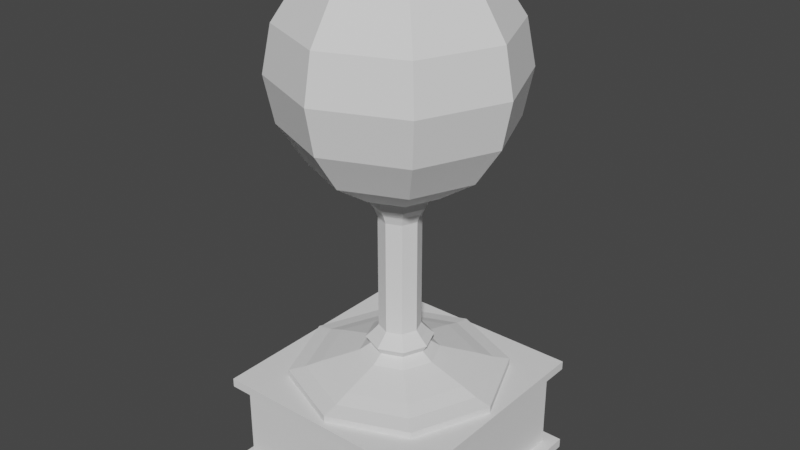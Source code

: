 # Source: trophysphere.blend  (saved by Blender 2.80.75; exported with 4.5.12 LTS)
import bpy
from mathutils import Matrix  # noqa: F401  (used for matrix-valued properties, if any)

bpy.ops.wm.read_factory_settings(use_empty=True)
scene = bpy.context.scene
scene.name = 'Scene'

# ---- collections
col_collection = bpy.data.collections.new('Collection'); scene.collection.children.link(col_collection)

# ---- world
world_world = bpy.data.worlds.new('World'); scene.world = world_world
world_world.use_nodes = True; world_world.node_tree.nodes.clear()
_N = world_world.node_tree.nodes; _L = world_world.node_tree.links
n0 = _N.new('ShaderNodeOutputWorld'); n0.name = 'World Output'; n0.location = (300, 300)
n1 = _N.new('ShaderNodeBackground'); n1.name = 'Background'; n1.location = (10, 300)
n1.inputs[0].default_value = (0.05088, 0.05088, 0.05088, 1.0)
_L.new(n1.outputs[0], n0.inputs[0])
n0.is_active_output = True
world_world.color = (0.05088, 0.05088, 0.05088)
world_world.use_sun_shadow = False
world_world.sun_shadow_jitter_overblur = 0.0

# ---- meshes
me_plane_001 = bpy.data.meshes.new('Plane.001')
me_plane_001.from_pydata([(-1.0, -1.0, 0.0), (1.0, -1.0, 0.0), (-1.0, 1.0, 0.0), (1.0, 1.0, 0.0), (-1.0, 1.0, 0.08276), (-1.0, -1.0, 0.08276), (1.0, -1.0, 0.08276), (1.0, 1.0, 0.08276), (-0.8892, 0.8892, 0.08276), (-0.8892, -0.8892, 0.08276), (0.8892, -0.8892, 0.08276), (0.8892, 0.8892, 0.08276), (-0.8892, 0.8892, 0.8268), (-0.8892, -0.8892, 0.8268), (0.8892, -0.8892, 0.8268), (0.8892, 0.8892, 0.8268), (-0.978, 0.978, 0.8268), (-0.978, -0.978, 0.8268), (0.978, -0.978, 0.8268), (0.978, 0.978, 0.8268), (-0.978, 0.978, 0.9026), (-0.978, -0.978, 0.9026), (0.978, -0.978, 0.9026), (0.978, 0.978, 0.9026), (0.6545, -0.6545, 0.9627), (-1.378e-07, -0.9256, 0.8988), (0.9256, 1.967e-08, 0.9627), (-0.6545, -0.6545, 0.8988), (0.6545, 0.6545, 0.9627), (-0.9256, 7.116e-08, 0.8988), (-5.69e-08, 0.9256, 0.9627), (-0.6545, 0.6545, 0.8988), (-0.6545, 0.6545, 0.9627), (-5.69e-08, 0.9256, 0.8988), (-0.9256, 7.116e-08, 0.9627), (0.6545, 0.6545, 0.8988), (-0.6545, -0.6545, 0.9627), (0.9256, 1.967e-08, 0.8988), (-1.378e-07, -0.9256, 0.9627), (0.6545, -0.6545, 0.8988), (-0.6545, -0.6545, 0.9627), (-0.9256, 7.116e-08, 0.9627), (-0.6545, 0.6545, 0.9627), (-5.69e-08, 0.9256, 0.9627), (0.6545, 0.6545, 0.9627), (0.9256, 1.967e-08, 0.9627), (-1.378e-07, -0.9256, 0.9627), (0.6545, -0.6545, 0.9627), (-1.378e-07, -0.9256, 0.9627), (-0.6545, -0.6545, 0.9627), (-0.9256, 7.116e-08, 0.9627), (-0.6545, 0.6545, 0.9627), (-5.69e-08, 0.9256, 0.9627), (0.6545, 0.6545, 0.9627), (0.9256, 1.967e-08, 0.9627), (0.6545, -0.6545, 0.9627), (0.5553, -0.5553, 0.99), (-1.248e-07, -0.7853, 0.99), (0.7853, 1.669e-08, 0.99), (0.5553, 0.5553, 0.99), (-5.618e-08, 0.7853, 0.99), (-0.5553, 0.5553, 0.99), (-0.7853, 6.038e-08, 0.99), (-0.5553, -0.5553, 0.99), (0.4634, -0.4634, 1.035), (-1.09e-07, -0.6553, 1.035), (0.6553, 1.392e-08, 1.035), (0.4634, 0.4634, 1.035), (-5.169e-08, 0.6553, 1.035), (-0.4634, 0.4634, 1.035), (-0.6553, 5.038e-08, 1.035), (-0.4634, -0.4634, 1.035), (0.4634, -0.4634, 1.035), (-1.09e-07, -0.6553, 1.035), (0.6553, 1.392e-08, 1.035), (0.4634, 0.4634, 1.035), (-5.169e-08, 0.6553, 1.035), (-0.4634, 0.4634, 1.035), (-0.6553, 5.038e-08, 1.035), (-0.4634, -0.4634, 1.035), (0.3505, -0.3505, 1.081), (-9.319e-08, -0.4957, 1.081), (0.4957, 9.625e-09, 1.081), (0.3505, 0.3505, 1.081), (-4.986e-08, 0.4957, 1.081), (-0.3505, 0.3505, 1.081), (-0.4957, 3.72e-08, 1.081), (-0.3505, -0.3505, 1.081), (0.2371, -0.2371, 1.128), (-7.407e-08, -0.3354, 1.128), (0.3354, 6.512e-09, 1.128), (0.2371, 0.2371, 1.128), (-4.476e-08, 0.3354, 1.128), (-0.2371, 0.2371, 1.128), (-0.3354, 2.517e-08, 1.128), (-0.2371, -0.2371, 1.128), (0.1694, -0.1694, 1.193), (-6.621e-08, -0.2395, 1.193), (0.2395, 4.118e-09, 1.193), (0.1694, 0.1694, 1.193), (-4.527e-08, 0.2395, 1.193), (-0.1694, 0.1694, 1.193), (-0.2395, 1.744e-08, 1.193), (-0.1694, -0.1694, 1.193), (0.2005, -0.2005, 1.257), (-7.292e-08, -0.2836, 1.257), (0.2836, 5.562e-09, 1.257), (0.2005, 0.2005, 1.257), (-4.812e-08, 0.2836, 1.257), (-0.2005, 0.2005, 1.257), (-0.2836, 2.134e-08, 1.257), (-0.2005, -0.2005, 1.257), (0.16, -0.16, 1.31), (-7.12e-08, -0.2263, 1.31), (0.2263, 3.307e-09, 1.31), (0.16, 0.16, 1.31), (-5.142e-08, 0.2263, 1.31), (-0.16, 0.16, 1.31), (-0.2263, 1.59e-08, 1.31), (-0.16, -0.16, 1.31), (0.1236, -0.1236, 1.366), (-6.068e-08, -0.1747, 1.366), (0.1747, 8.577e-10, 1.366), (0.1236, 0.1236, 1.366), (-4.54e-08, 0.1747, 1.366), (-0.1236, 0.1236, 1.366), (-0.1747, 1.058e-08, 1.366), (-0.1236, -0.1236, 1.366), (0.1236, -0.1236, 1.432), (-4.935e-08, -0.1747, 1.432), (0.1747, 8.577e-10, 1.432), (0.1236, 0.1236, 1.432), (-3.407e-08, 0.1747, 1.432), (-0.1236, 0.1236, 1.432), (-0.1747, 1.058e-08, 1.432), (-0.1236, -0.1236, 1.432), (0.1236, -0.1236, 2.348), (-2.075e-07, -0.1747, 2.348), (0.1747, 8.577e-10, 2.348), (0.1236, 0.1236, 2.348), (-1.922e-07, 0.1747, 2.348), (-0.1236, 0.1236, 2.348), (-0.1747, 1.058e-08, 2.348), (-0.1236, -0.1236, 2.348), (0.1422, -0.1422, 2.422), (-2.361e-07, -0.2011, 2.422), (0.2011, 2.25e-09, 2.422), (0.1422, 0.1422, 2.422), (-2.185e-07, 0.2011, 2.422), (-0.1422, 0.1422, 2.422), (-0.2011, 1.344e-08, 2.422), (-0.1422, -0.1422, 2.422), (0.169, -0.169, 2.479), (-2.402e-07, -0.239, 2.479), (0.239, 6.188e-09, 2.479), (0.169, 0.169, 2.479), (-2.193e-07, 0.239, 2.479), (-0.169, 0.169, 2.479), (-0.239, 1.949e-08, 2.479), (-0.169, -0.169, 2.479), (0.169, -0.169, 2.531), (-2.306e-07, -0.239, 2.531), (0.239, 6.188e-09, 2.531), (0.169, 0.169, 2.531), (-2.097e-07, 0.239, 2.531), (-0.169, 0.169, 2.531), (-0.239, 1.949e-08, 2.531), (-0.169, -0.169, 2.531), (0.1351, -0.1351, 2.571), (-2.184e-07, -0.1911, 2.571), (0.1911, 1.588e-09, 2.571), (0.1351, 0.1351, 2.571), (-2.017e-07, 0.1911, 2.571), (-0.1351, 0.1351, 2.571), (-0.1911, 1.222e-08, 2.571), (-0.1351, -0.1351, 2.571), (0.0, 1.0, 3.533), (-1.068e-07, 4.423e-08, 4.533), (0.2706, 0.2706, 4.456), (0.5, 0.5, 4.24), (0.6533, 0.6533, 3.915), (0.7071, 0.7071, 3.533), (0.6533, 0.6533, 3.15), (0.5, 0.5, 2.825), (0.2706, 0.2706, 2.609), (0.3827, 1.485e-07, 4.456), (0.7071, 1.634e-07, 4.24), (0.9239, 1.634e-07, 3.915), (1.0, 1.336e-07, 3.533), (0.9239, 1.634e-07, 3.15), (0.7071, 1.634e-07, 2.825), (0.3827, 1.485e-07, 2.609), (0.0, 1.51e-07, 2.533), (0.2706, -0.2706, 4.456), (0.5, -0.5, 4.24), (0.6533, -0.6533, 3.915), (0.7071, -0.7071, 3.533), (0.6533, -0.6533, 3.15), (0.5, -0.5, 2.825), (0.2706, -0.2706, 2.609), (1.244e-08, -0.3827, 4.456), (1.244e-08, -0.7071, 4.24), (4.224e-08, -0.9239, 3.915), (1.244e-08, -1.0, 3.533), (4.224e-08, -0.9239, 3.15), (1.244e-08, -0.7071, 2.825), (1.244e-08, -0.3827, 2.609), (-0.2706, -0.2706, 4.456), (-0.5, -0.5, 4.24), (-0.6533, -0.6533, 3.915), (-0.7071, -0.7071, 3.533), (-0.6533, -0.6533, 3.15), (-0.5, -0.5, 2.825), (-0.2706, -0.2706, 2.609), (-0.3827, 1.634e-07, 4.456), (-0.7071, 1.634e-07, 4.24), (-0.9239, 1.038e-07, 3.915), (-1.0, 1.634e-07, 3.533), (-0.9239, 1.038e-07, 3.15), (-0.7071, 1.634e-07, 2.825), (-0.3827, 1.634e-07, 2.609), (-0.2706, 0.2706, 4.456), (-0.5, 0.5, 4.24), (-0.6533, 0.6533, 3.915), (-0.7071, 0.7071, 3.533), (-0.6533, 0.6533, 3.15), (-0.5, 0.5, 2.825), (-0.2706, 0.2706, 2.609), (-2.462e-09, 0.3827, 4.456), (-1.736e-08, 0.7071, 4.24), (-4.717e-08, 0.9239, 3.915), (-4.717e-08, 0.9239, 3.15), (-1.736e-08, 0.7071, 2.825), (-2.462e-09, 0.3827, 2.609)], [], [(0, 2, 3, 1), (7, 4, 8, 11), (3, 2, 4, 7), (0, 1, 6, 5), (1, 3, 7, 6), (2, 0, 5, 4), (10, 11, 15, 14), (5, 6, 10, 9), (6, 7, 11, 10), (4, 5, 9, 8), (15, 12, 16, 19), (8, 9, 13, 12), (11, 8, 12, 15), (9, 10, 14, 13), (17, 18, 22, 21), (13, 14, 18, 17), (14, 15, 19, 18), (12, 13, 17, 16), (21, 22, 23, 20), (18, 19, 23, 22), (16, 17, 21, 20), (19, 16, 20, 23), (48, 25, 27, 49), (49, 27, 29, 50), (50, 29, 31, 51), (51, 31, 33, 52), (52, 33, 35, 53), (53, 35, 37, 54), (27, 25, 39, 37, 35, 33, 31, 29), (54, 37, 39, 55), (55, 39, 25, 48), (43, 44, 28, 30), (45, 47, 24, 26), (40, 41, 34, 36), (42, 43, 30, 32), (44, 45, 26, 28), (47, 46, 38, 24), (46, 40, 36, 38), (38, 36, 63, 57), (55, 48, 46, 47), (53, 54, 45, 44), (51, 52, 43, 42), (49, 50, 41, 40), (54, 55, 47, 45), (52, 53, 44, 43), (50, 51, 42, 41), (41, 42, 32, 34), (48, 49, 40, 46), (58, 56, 64, 66), (24, 38, 57, 56), (36, 34, 62, 63), (30, 28, 59, 60), (28, 26, 58, 59), (34, 32, 61, 62), (32, 30, 60, 61), (26, 24, 56, 58), (65, 71, 79, 73), (63, 62, 70, 71), (61, 60, 68, 69), (59, 58, 66, 67), (56, 57, 65, 64), (57, 63, 71, 65), (62, 61, 69, 70), (60, 59, 67, 68), (75, 74, 82, 83), (70, 69, 77, 78), (68, 67, 75, 76), (66, 64, 72, 74), (71, 70, 78, 79), (69, 68, 76, 77), (67, 66, 74, 75), (64, 65, 73, 72), (87, 86, 94, 95), (72, 73, 81, 80), (73, 79, 87, 81), (78, 77, 85, 86), (76, 75, 83, 84), (74, 72, 80, 82), (79, 78, 86, 87), (77, 76, 84, 85), (92, 91, 99, 100), (85, 84, 92, 93), (83, 82, 90, 91), (80, 81, 89, 88), (81, 87, 95, 89), (86, 85, 93, 94), (84, 83, 91, 92), (82, 80, 88, 90), (97, 103, 111, 105), (90, 88, 96, 98), (95, 94, 102, 103), (93, 92, 100, 101), (91, 90, 98, 99), (88, 89, 97, 96), (89, 95, 103, 97), (94, 93, 101, 102), (109, 108, 116, 117), (102, 101, 109, 110), (100, 99, 107, 108), (98, 96, 104, 106), (103, 102, 110, 111), (101, 100, 108, 109), (99, 98, 106, 107), (96, 97, 105, 104), (119, 118, 126, 127), (107, 106, 114, 115), (104, 105, 113, 112), (105, 111, 119, 113), (110, 109, 117, 118), (108, 107, 115, 116), (106, 104, 112, 114), (111, 110, 118, 119), (126, 125, 133, 134), (117, 116, 124, 125), (115, 114, 122, 123), (112, 113, 121, 120), (113, 119, 127, 121), (118, 117, 125, 126), (116, 115, 123, 124), (114, 112, 120, 122), (134, 133, 141, 142), (124, 123, 131, 132), (122, 120, 128, 130), (127, 126, 134, 135), (125, 124, 132, 133), (123, 122, 130, 131), (120, 121, 129, 128), (121, 127, 135, 129), (136, 137, 145, 144), (132, 131, 139, 140), (130, 128, 136, 138), (135, 134, 142, 143), (133, 132, 140, 141), (131, 130, 138, 139), (128, 129, 137, 136), (129, 135, 143, 137), (151, 150, 158, 159), (137, 143, 151, 145), (142, 141, 149, 150), (140, 139, 147, 148), (138, 136, 144, 146), (143, 142, 150, 151), (141, 140, 148, 149), (139, 138, 146, 147), (154, 152, 160, 162), (149, 148, 156, 157), (147, 146, 154, 155), (144, 145, 153, 152), (145, 151, 159, 153), (150, 149, 157, 158), (148, 147, 155, 156), (146, 144, 152, 154), (161, 167, 175, 169), (159, 158, 166, 167), (157, 156, 164, 165), (155, 154, 162, 163), (152, 153, 161, 160), (153, 159, 167, 161), (158, 157, 165, 166), (156, 155, 163, 164), (168, 169, 175, 174, 173, 172, 171, 170), (166, 165, 173, 174), (164, 163, 171, 172), (162, 160, 168, 170), (167, 166, 174, 175), (165, 164, 172, 173), (163, 162, 170, 171), (160, 161, 169, 168), (192, 233, 184), (232, 231, 182, 183), (176, 230, 180, 181), (229, 228, 178, 179), (233, 232, 183, 184), (231, 176, 181, 182), (230, 229, 179, 180), (228, 177, 178), (179, 178, 185, 186), (184, 183, 190, 191), (182, 181, 188, 189), (180, 179, 186, 187), (178, 177, 185), (192, 184, 191), (183, 182, 189, 190), (181, 180, 187, 188), (191, 190, 198, 199), (189, 188, 196, 197), (187, 186, 194, 195), (185, 177, 193), (192, 191, 199), (190, 189, 197, 198), (188, 187, 195, 196), (186, 185, 193, 194), (193, 177, 200), (192, 199, 206), (198, 197, 204, 205), (196, 195, 202, 203), (194, 193, 200, 201), (199, 198, 205, 206), (197, 196, 203, 204), (195, 194, 201, 202), (205, 204, 211, 212), (203, 202, 209, 210), (201, 200, 207, 208), (206, 205, 212, 213), (204, 203, 210, 211), (202, 201, 208, 209), (200, 177, 207), (192, 206, 213), (213, 212, 219, 220), (211, 210, 217, 218), (209, 208, 215, 216), (207, 177, 214), (192, 213, 220), (212, 211, 218, 219), (210, 209, 216, 217), (208, 207, 214, 215), (218, 217, 224, 225), (216, 215, 222, 223), (214, 177, 221), (192, 220, 227), (219, 218, 225, 226), (217, 216, 223, 224), (215, 214, 221, 222), (220, 219, 226, 227), (192, 227, 233), (226, 225, 231, 232), (224, 223, 230, 176), (222, 221, 228, 229), (227, 226, 232, 233), (225, 224, 176, 231), (223, 222, 229, 230), (221, 177, 228)])
_uv = me_plane_001.uv_layers.new(name='UVMap')
_uv.uv.foreach_set('vector', [0.0, 0.0, 0.0, 1.0, 1.0, 1.0, 1.0, 0.0, 1.0, 1.0, 0.0, 1.0, 0.0, 1.0, 1.0, 1.0, 1.0, 1.0, 0.0, 1.0, 0.0, 1.0, 1.0, 1.0, 0.0, 0.0, 1.0, 0.0, 1.0, 0.0, 0.0, 0.0, 1.0, 0.0, 1.0, 1.0, 1.0, 1.0, 1.0, 0.0, 0.0, 1.0, 0.0, 0.0, 0.0, 0.0, 0.0, 1.0, 1.0, 0.0, 1.0, 1.0, 1.0, 1.0, 1.0, 0.0, 0.0, 0.0, 1.0, 0.0, 1.0, 0.0, 0.0, 0.0, 1.0, 0.0, 1.0, 1.0, 1.0, 1.0, 1.0, 0.0, 0.0, 1.0, 0.0, 0.0, 0.0, 0.0, 0.0, 1.0, 1.0, 1.0, 0.0, 1.0, 0.0, 1.0, 1.0, 1.0, 0.0, 1.0, 0.0, 0.0, 0.0, 0.0, 0.0, 1.0, 1.0, 1.0, 0.0, 1.0, 0.0, 1.0, 1.0, 1.0, 0.0, 0.0, 1.0, 0.0, 1.0, 0.0, 0.0, 0.0, 0.0, 0.0, 1.0, 0.0, 1.0, 0.0, 0.0, 0.0, 0.0, 0.0, 1.0, 0.0, 1.0, 0.0, 0.0, 0.0, 1.0, 0.0, 1.0, 1.0, 1.0, 1.0, 1.0, 0.0, 0.0, 1.0, 0.0, 0.0, 0.0, 0.0, 0.0, 1.0, 0.0, 0.0, 1.0, 0.0, 1.0, 1.0, 0.0, 1.0, 1.0, 0.0, 1.0, 1.0, 1.0, 1.0, 1.0, 0.0, 0.0, 1.0, 0.0, 0.0, 0.0, 0.0, 0.0, 1.0, 1.0, 1.0, 0.0, 1.0, 0.0, 1.0, 1.0, 1.0, 1.0, 0.9885, 1.0, 1.0, 0.875, 1.0, 0.875, 0.9885, 0.875, 0.9885, 0.875, 1.0, 0.75, 1.0, 0.75, 0.9885, 0.75, 0.9885, 0.75, 1.0, 0.625, 1.0, 0.625, 0.9885, 0.625, 0.9885, 0.625, 1.0, 0.5, 1.0, 0.5, 0.9885, 0.5, 0.9885, 0.5, 1.0, 0.375, 1.0, 0.375, 0.9885, 0.375, 0.9885, 0.375, 1.0, 0.25, 1.0, 0.25, 0.9885, 0.4197, 0.4197, 0.25, 0.49, 0.08029, 0.4197, 0.01, 0.25, 0.08029, 0.08029, 0.25, 0.01, 0.4197, 0.08029, 0.49, 0.25, 0.25, 0.9885, 0.25, 1.0, 0.125, 1.0, 0.125, 0.9885, 0.125, 0.9885, 0.125, 1.0, 0.0, 1.0, 0.0, 0.9885, 0.5, 0.9885, 0.375, 0.9885, 0.375, 0.9885, 0.5, 0.9885, 0.25, 0.9885, 0.125, 0.9885, 0.125, 0.9885, 0.25, 0.9885, 0.875, 0.9885, 0.75, 0.9885, 0.75, 0.9885, 0.875, 0.9885, 0.625, 0.9885, 0.5, 0.9885, 0.5, 0.9885, 0.625, 0.9885, 0.375, 0.9885, 0.25, 0.9885, 0.25, 0.9885, 0.375, 0.9885, 0.125, 0.9885, 0.0, 0.9885, 0.0, 0.9885, 0.125, 0.9885, 1.0, 0.9885, 0.875, 0.9885, 0.875, 0.9885, 1.0, 0.9885, 1.0, 0.9885, 0.875, 0.9885, 0.875, 0.9885, 1.0, 0.9885, 0.125, 0.9885, 0.0, 0.9885, 0.0, 0.9885, 0.125, 0.9885, 0.375, 0.9885, 0.25, 0.9885, 0.25, 0.9885, 0.375, 0.9885, 0.625, 0.9885, 0.5, 0.9885, 0.5, 0.9885, 0.625, 0.9885, 0.875, 0.9885, 0.75, 0.9885, 0.75, 0.9885, 0.875, 0.9885, 0.25, 0.9885, 0.125, 0.9885, 0.125, 0.9885, 0.25, 0.9885, 0.5, 0.9885, 0.375, 0.9885, 0.375, 0.9885, 0.5, 0.9885, 0.75, 0.9885, 0.625, 0.9885, 0.625, 0.9885, 0.75, 0.9885, 0.75, 0.9885, 0.625, 0.9885, 0.625, 0.9885, 0.75, 0.9885, 1.0, 0.9885, 0.875, 0.9885, 0.875, 0.9885, 1.0, 0.9885, 0.25, 0.9885, 0.125, 0.9885, 0.125, 0.9885, 0.25, 0.9885, 0.125, 0.9885, 0.0, 0.9885, 0.0, 0.9885, 0.125, 0.9885, 0.875, 0.9885, 0.75, 0.9885, 0.75, 0.9885, 0.875, 0.9885, 0.5, 0.9885, 0.375, 0.9885, 0.375, 0.9885, 0.5, 0.9885, 0.375, 0.9885, 0.25, 0.9885, 0.25, 0.9885, 0.375, 0.9885, 0.75, 0.9885, 0.625, 0.9885, 0.625, 0.9885, 0.75, 0.9885, 0.625, 0.9885, 0.5, 0.9885, 0.5, 0.9885, 0.625, 0.9885, 0.25, 0.9885, 0.125, 0.9885, 0.125, 0.9885, 0.25, 0.9885, 1.0, 0.9885, 0.875, 0.9885, 0.875, 0.9885, 1.0, 0.9885, 0.875, 0.9885, 0.75, 0.9885, 0.75, 0.9885, 0.875, 0.9885, 0.625, 0.9885, 0.5, 0.9885, 0.5, 0.9885, 0.625, 0.9885, 0.375, 0.9885, 0.25, 0.9885, 0.25, 0.9885, 0.375, 0.9885, 0.125, 0.9885, 0.0, 0.9885, 0.0, 0.9885, 0.125, 0.9885, 1.0, 0.9885, 0.875, 0.9885, 0.875, 0.9885, 1.0, 0.9885, 0.75, 0.9885, 0.625, 0.9885, 0.625, 0.9885, 0.75, 0.9885, 0.5, 0.9885, 0.375, 0.9885, 0.375, 0.9885, 0.5, 0.9885, 0.375, 0.9885, 0.25, 0.9885, 0.25, 0.9885, 0.375, 0.9885, 0.75, 0.9885, 0.625, 0.9885, 0.625, 0.9885, 0.75, 0.9885, 0.5, 0.9885, 0.375, 0.9885, 0.375, 0.9885, 0.5, 0.9885, 0.25, 0.9885, 0.125, 0.9885, 0.125, 0.9885, 0.25, 0.9885, 0.875, 0.9885, 0.75, 0.9885, 0.75, 0.9885, 0.875, 0.9885, 0.625, 0.9885, 0.5, 0.9885, 0.5, 0.9885, 0.625, 0.9885, 0.375, 0.9885, 0.25, 0.9885, 0.25, 0.9885, 0.375, 0.9885, 0.125, 0.9885, 0.0, 0.9885, 0.0, 0.9885, 0.125, 0.9885, 0.875, 0.9885, 0.75, 0.9885, 0.75, 0.9885, 0.875, 0.9885, 0.125, 0.9885, 0.0, 0.9885, 0.0, 0.9885, 0.125, 0.9885, 1.0, 0.9885, 0.875, 0.9885, 0.875, 0.9885, 1.0, 0.9885, 0.75, 0.9885, 0.625, 0.9885, 0.625, 0.9885, 0.75, 0.9885, 0.5, 0.9885, 0.375, 0.9885, 0.375, 0.9885, 0.5, 0.9885, 0.25, 0.9885, 0.125, 0.9885, 0.125, 0.9885, 0.25, 0.9885, 0.875, 0.9885, 0.75, 0.9885, 0.75, 0.9885, 0.875, 0.9885, 0.625, 0.9885, 0.5, 0.9885, 0.5, 0.9885, 0.625, 0.9885, 0.5, 0.9885, 0.375, 0.9885, 0.375, 0.9885, 0.5, 0.9885, 0.625, 0.9885, 0.5, 0.9885, 0.5, 0.9885, 0.625, 0.9885, 0.375, 0.9885, 0.25, 0.9885, 0.25, 0.9885, 0.375, 0.9885, 0.125, 0.9885, 0.0, 0.9885, 0.0, 0.9885, 0.125, 0.9885, 1.0, 0.9885, 0.875, 0.9885, 0.875, 0.9885, 1.0, 0.9885, 0.75, 0.9885, 0.625, 0.9885, 0.625, 0.9885, 0.75, 0.9885, 0.5, 0.9885, 0.375, 0.9885, 0.375, 0.9885, 0.5, 0.9885, 0.25, 0.9885, 0.125, 0.9885, 0.125, 0.9885, 0.25, 0.9885, 1.0, 0.9885, 0.875, 0.9885, 0.875, 0.9885, 1.0, 0.9885, 0.25, 0.9885, 0.125, 0.9885, 0.125, 0.9885, 0.25, 0.9885, 0.875, 0.9885, 0.75, 0.9885, 0.75, 0.9885, 0.875, 0.9885, 0.625, 0.9885, 0.5, 0.9885, 0.5, 0.9885, 0.625, 0.9885, 0.375, 0.9885, 0.25, 0.9885, 0.25, 0.9885, 0.375, 0.9885, 0.125, 0.9885, 0.0, 0.9885, 0.0, 0.9885, 0.125, 0.9885, 1.0, 0.9885, 0.875, 0.9885, 0.875, 0.9885, 1.0, 0.9885, 0.75, 0.9885, 0.625, 0.9885, 0.625, 0.9885, 0.75, 0.9885, 0.625, 0.9885, 0.5, 0.9885, 0.5, 0.9885, 0.625, 0.9885, 0.75, 0.9885, 0.625, 0.9885, 0.625, 0.9885, 0.75, 0.9885, 0.5, 0.9885, 0.375, 0.9885, 0.375, 0.9885, 0.5, 0.9885, 0.25, 0.9885, 0.125, 0.9885, 0.125, 0.9885, 0.25, 0.9885, 0.875, 0.9885, 0.75, 0.9885, 0.75, 0.9885, 0.875, 0.9885, 0.625, 0.9885, 0.5, 0.9885, 0.5, 0.9885, 0.625, 0.9885, 0.375, 0.9885, 0.25, 0.9885, 0.25, 0.9885, 0.375, 0.9885, 0.125, 0.9885, 0.0, 0.9885, 0.0, 0.9885, 0.125, 0.9885, 0.875, 0.9885, 0.75, 0.9885, 0.75, 0.9885, 0.875, 0.9885, 0.375, 0.9885, 0.25, 0.9885, 0.25, 0.9885, 0.375, 0.9885, 0.125, 0.9885, 0.0, 0.9885, 0.0, 0.9885, 0.125, 0.9885, 1.0, 0.9885, 0.875, 0.9885, 0.875, 0.9885, 1.0, 0.9885, 0.75, 0.9885, 0.625, 0.9885, 0.625, 0.9885, 0.75, 0.9885, 0.5, 0.9885, 0.375, 0.9885, 0.375, 0.9885, 0.5, 0.9885, 0.25, 0.9885, 0.125, 0.9885, 0.125, 0.9885, 0.25, 0.9885, 0.875, 0.9885, 0.75, 0.9885, 0.75, 0.9885, 0.875, 0.9885, 0.75, 0.9885, 0.625, 0.9885, 0.625, 0.9885, 0.75, 0.9885, 0.625, 0.9885, 0.5, 0.9885, 0.5, 0.9885, 0.625, 0.9885, 0.375, 0.9885, 0.25, 0.9885, 0.25, 0.9885, 0.375, 0.9885, 0.125, 0.9885, 0.0, 0.9885, 0.0, 0.9885, 0.125, 0.9885, 1.0, 0.9885, 0.875, 0.9885, 0.875, 0.9885, 1.0, 0.9885, 0.75, 0.9885, 0.625, 0.9885, 0.625, 0.9885, 0.75, 0.9885, 0.5, 0.9885, 0.375, 0.9885, 0.375, 0.9885, 0.5, 0.9885, 0.25, 0.9885, 0.125, 0.9885, 0.125, 0.9885, 0.25, 0.9885, 0.75, 0.9885, 0.625, 0.9885, 0.625, 0.9885, 0.75, 0.9885, 0.5, 0.9885, 0.375, 0.9885, 0.375, 0.9885, 0.5, 0.9885, 0.25, 0.9885, 0.125, 0.9885, 0.125, 0.9885, 0.25, 0.9885, 0.875, 0.9885, 0.75, 0.9885, 0.75, 0.9885, 0.875, 0.9885, 0.625, 0.9885, 0.5, 0.9885, 0.5, 0.9885, 0.625, 0.9885, 0.375, 0.9885, 0.25, 0.9885, 0.25, 0.9885, 0.375, 0.9885, 0.125, 0.9885, 0.0, 0.9885, 0.0, 0.9885, 0.125, 0.9885, 1.0, 0.9885, 0.875, 0.9885, 0.875, 0.9885, 1.0, 0.9885, 0.125, 0.9885, 0.0, 0.9885, 0.0, 0.9885, 0.125, 0.9885, 0.5, 0.9885, 0.375, 0.9885, 0.375, 0.9885, 0.5, 0.9885, 0.25, 0.9885, 0.125, 0.9885, 0.125, 0.9885, 0.25, 0.9885, 0.875, 0.9885, 0.75, 0.9885, 0.75, 0.9885, 0.875, 0.9885, 0.625, 0.9885, 0.5, 0.9885, 0.5, 0.9885, 0.625, 0.9885, 0.375, 0.9885, 0.25, 0.9885, 0.25, 0.9885, 0.375, 0.9885, 0.125, 0.9885, 0.0, 0.9885, 0.0, 0.9885, 0.125, 0.9885, 1.0, 0.9885, 0.875, 0.9885, 0.875, 0.9885, 1.0, 0.9885, 0.875, 0.9885, 0.75, 0.9885, 0.75, 0.9885, 0.875, 0.9885, 1.0, 0.9885, 0.875, 0.9885, 0.875, 0.9885, 1.0, 0.9885, 0.75, 0.9885, 0.625, 0.9885, 0.625, 0.9885, 0.75, 0.9885, 0.5, 0.9885, 0.375, 0.9885, 0.375, 0.9885, 0.5, 0.9885, 0.25, 0.9885, 0.125, 0.9885, 0.125, 0.9885, 0.25, 0.9885, 0.875, 0.9885, 0.75, 0.9885, 0.75, 0.9885, 0.875, 0.9885, 0.625, 0.9885, 0.5, 0.9885, 0.5, 0.9885, 0.625, 0.9885, 0.375, 0.9885, 0.25, 0.9885, 0.25, 0.9885, 0.375, 0.9885, 0.25, 0.9885, 0.125, 0.9885, 0.125, 0.9885, 0.25, 0.9885, 0.625, 0.9885, 0.5, 0.9885, 0.5, 0.9885, 0.625, 0.9885, 0.375, 0.9885, 0.25, 0.9885, 0.25, 0.9885, 0.375, 0.9885, 0.125, 0.9885, 0.0, 0.9885, 0.0, 0.9885, 0.125, 0.9885, 1.0, 0.9885, 0.875, 0.9885, 0.875, 0.9885, 1.0, 0.9885, 0.75, 0.9885, 0.625, 0.9885, 0.625, 0.9885, 0.75, 0.9885, 0.5, 0.9885, 0.375, 0.9885, 0.375, 0.9885, 0.5, 0.9885, 0.25, 0.9885, 0.125, 0.9885, 0.125, 0.9885, 0.25, 0.9885, 1.0, 0.9885, 0.875, 0.9885, 0.875, 0.9885, 1.0, 0.9885, 0.875, 0.9885, 0.75, 0.9885, 0.75, 0.9885, 0.875, 0.9885, 0.625, 0.9885, 0.5, 0.9885, 0.5, 0.9885, 0.625, 0.9885, 0.375, 0.9885, 0.25, 0.9885, 0.25, 0.9885, 0.375, 0.9885, 0.125, 0.9885, 0.0, 0.9885, 0.0, 0.9885, 0.125, 0.9885, 1.0, 0.9885, 0.875, 0.9885, 0.875, 0.9885, 1.0, 0.9885, 0.75, 0.9885, 0.625, 0.9885, 0.625, 0.9885, 0.75, 0.9885, 0.5, 0.9885, 0.375, 0.9885, 0.375, 0.9885, 0.5, 0.9885, 0.125, 0.9885, 1.0, 0.9885, 0.875, 0.9885, 0.75, 0.9885, 0.625, 0.9885, 0.5, 0.9885, 0.375, 0.9885, 0.25, 0.9885, 0.75, 0.9885, 0.625, 0.9885, 0.625, 0.9885, 0.75, 0.9885, 0.5, 0.9885, 0.375, 0.9885, 0.375, 0.9885, 0.5, 0.9885, 0.25, 0.9885, 0.125, 0.9885, 0.125, 0.9885, 0.25, 0.9885, 0.875, 0.9885, 0.75, 0.9885, 0.75, 0.9885, 0.875, 0.9885, 0.625, 0.9885, 0.5, 0.9885, 0.5, 0.9885, 0.625, 0.9885, 0.375, 0.9885, 0.25, 0.9885, 0.25, 0.9885, 0.375, 0.9885, 0.125, 0.9885, 0.0, 0.9885, 0.0, 0.9885, 0.125, 0.9885, 0.6875, 0.0, 0.75, 0.125, 0.625, 0.125, 0.75, 0.25, 0.75, 0.375, 0.625, 0.375, 0.625, 0.25, 0.75, 0.5, 0.75, 0.625, 0.625, 0.625, 0.625, 0.5, 0.75, 0.75, 0.75, 0.875, 0.625, 0.875, 0.625, 0.75, 0.75, 0.125, 0.75, 0.25, 0.625, 0.25, 0.625, 0.125, 0.75, 0.375, 0.75, 0.5, 0.625, 0.5, 0.625, 0.375, 0.75, 0.625, 0.75, 0.75, 0.625, 0.75, 0.625, 0.625, 0.75, 0.875, 0.6875, 1.0, 0.625, 0.875, 0.625, 0.75, 0.625, 0.875, 0.5, 0.875, 0.5, 0.75, 0.625, 0.125, 0.625, 0.25, 0.5, 0.25, 0.5, 0.125, 0.625, 0.375, 0.625, 0.5, 0.5, 0.5, 0.5, 0.375, 0.625, 0.625, 0.625, 0.75, 0.5, 0.75, 0.5, 0.625, 0.625, 0.875, 0.5625, 1.0, 0.5, 0.875, 0.5625, 0.0, 0.625, 0.125, 0.5, 0.125, 0.625, 0.25, 0.625, 0.375, 0.5, 0.375, 0.5, 0.25, 0.625, 0.5, 0.625, 0.625, 0.5, 0.625, 0.5, 0.5, 0.5, 0.125, 0.5, 0.25, 0.375, 0.25, 0.375, 0.125, 0.5, 0.375, 0.5, 0.5, 0.375, 0.5, 0.375, 0.375, 0.5, 0.625, 0.5, 0.75, 0.375, 0.75, 0.375, 0.625, 0.5, 0.875, 0.4375, 1.0, 0.375, 0.875, 0.4375, 0.0, 0.5, 0.125, 0.375, 0.125, 0.5, 0.25, 0.5, 0.375, 0.375, 0.375, 0.375, 0.25, 0.5, 0.5, 0.5, 0.625, 0.375, 0.625, 0.375, 0.5, 0.5, 0.75, 0.5, 0.875, 0.375, 0.875, 0.375, 0.75, 0.375, 0.875, 0.3125, 1.0, 0.25, 0.875, 0.3125, 0.0, 0.375, 0.125, 0.25, 0.125, 0.375, 0.25, 0.375, 0.375, 0.25, 0.375, 0.25, 0.25, 0.375, 0.5, 0.375, 0.625, 0.25, 0.625, 0.25, 0.5, 0.375, 0.75, 0.375, 0.875, 0.25, 0.875, 0.25, 0.75, 0.375, 0.125, 0.375, 0.25, 0.25, 0.25, 0.25, 0.125, 0.375, 0.375, 0.375, 0.5, 0.25, 0.5, 0.25, 0.375, 0.375, 0.625, 0.375, 0.75, 0.25, 0.75, 0.25, 0.625, 0.25, 0.25, 0.25, 0.375, 0.125, 0.375, 0.125, 0.25, 0.25, 0.5, 0.25, 0.625, 0.125, 0.625, 0.125, 0.5, 0.25, 0.75, 0.25, 0.875, 0.125, 0.875, 0.125, 0.75, 0.25, 0.125, 0.25, 0.25, 0.125, 0.25, 0.125, 0.125, 0.25, 0.375, 0.25, 0.5, 0.125, 0.5, 0.125, 0.375, 0.25, 0.625, 0.25, 0.75, 0.125, 0.75, 0.125, 0.625, 0.25, 0.875, 0.1875, 1.0, 0.125, 0.875, 0.1875, 0.0, 0.25, 0.125, 0.125, 0.125, 0.125, 0.125, 0.125, 0.25, 0.0, 0.25, 0.0, 0.125, 0.125, 0.375, 0.125, 0.5, 0.0, 0.5, 0.0, 0.375, 0.125, 0.625, 0.125, 0.75, 0.0, 0.75, 0.0, 0.625, 0.125, 0.875, 0.0625, 1.0, 0.0, 0.875, 0.0625, 0.0, 0.125, 0.125, 0.0, 0.125, 0.125, 0.25, 0.125, 0.375, 0.0, 0.375, 0.0, 0.25, 0.125, 0.5, 0.125, 0.625, 0.0, 0.625, 0.0, 0.5, 0.125, 0.75, 0.125, 0.875, 0.0, 0.875, 0.0, 0.75, 1.0, 0.375, 1.0, 0.5, 0.875, 0.5, 0.875, 0.375, 1.0, 0.625, 1.0, 0.75, 0.875, 0.75, 0.875, 0.625, 1.0, 0.875, 0.9375, 1.0, 0.875, 0.875, 0.9375, 0.0, 1.0, 0.125, 0.875, 0.125, 1.0, 0.25, 1.0, 0.375, 0.875, 0.375, 0.875, 0.25, 1.0, 0.5, 1.0, 0.625, 0.875, 0.625, 0.875, 0.5, 1.0, 0.75, 1.0, 0.875, 0.875, 0.875, 0.875, 0.75, 1.0, 0.125, 1.0, 0.25, 0.875, 0.25, 0.875, 0.125, 0.8125, 0.0, 0.875, 0.125, 0.75, 0.125, 0.875, 0.25, 0.875, 0.375, 0.75, 0.375, 0.75, 0.25, 0.875, 0.5, 0.875, 0.625, 0.75, 0.625, 0.75, 0.5, 0.875, 0.75, 0.875, 0.875, 0.75, 0.875, 0.75, 0.75, 0.875, 0.125, 0.875, 0.25, 0.75, 0.25, 0.75, 0.125, 0.875, 0.375, 0.875, 0.5, 0.75, 0.5, 0.75, 0.375, 0.875, 0.625, 0.875, 0.75, 0.75, 0.75, 0.75, 0.625, 0.875, 0.875, 0.8125, 1.0, 0.75, 0.875])
me_plane_001.use_remesh_preserve_volume = False
me_plane_001.use_remesh_preserve_attributes = False
me_plane_001.use_mirror_vertex_groups = False
me_plane_001.update()

# ---- objects
ob_plane = bpy.data.objects.new('Plane', me_plane_001)

# ---- transforms, parenting, visibility, modifiers, constraints
ob_plane.location = (0.0, 0.0, 0.0)
ob_plane.lineart.crease_threshold = 0.0

# ---- collection membership
col_collection.objects.link(ob_plane)

# ---- scene / render settings (as saved in the file)
scene.frame_start = 1; scene.frame_end = 250; scene.frame_set(1)
scene.render.engine = 'BLENDER_EEVEE_NEXT'
scene.cycles.use_denoising = False
scene.cycles.samples = 128
scene.cycles.sampling_pattern = 'TABULATED_SOBOL'
scene.cycles.use_adaptive_sampling = False
scene.cycles.use_light_tree = False
scene.view_settings.view_transform = 'Filmic'
bpy.context.view_layer.update()

# ---- added for rendering (the .blend has no active camera and no usable light): camera, sun
cam_auto = bpy.data.cameras.new('AutoCamera')
cam_auto.lens = 50.0
cam_auto.sensor_width = 36.0
cam_auto.clip_end = 1000.0
ob_auto_camera = bpy.data.objects.new('AutoCamera', cam_auto)
scene.collection.objects.link(ob_auto_camera)
ob_auto_camera.location = (4.94316, -5.9318, 6.22081)
ob_auto_camera.rotation_euler = (1.09748, -7.21219e-08, 0.694738)
scene.camera = ob_auto_camera
light_auto_sun = bpy.data.lights.new('AutoSun', 'SUN')
light_auto_sun.energy = 3.0
light_auto_sun.angle = 0.0523599
ob_auto_sun = bpy.data.objects.new('AutoSun', light_auto_sun)
scene.collection.objects.link(ob_auto_sun)
ob_auto_sun.rotation_euler = (0.872665, 0.174533, 0.523599)
bpy.context.view_layer.update()
